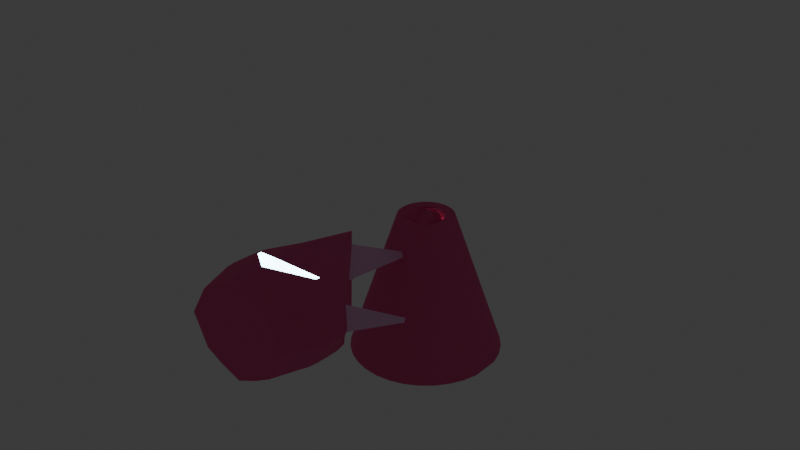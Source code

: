 # Source: Area_2.blend  (saved by Blender 4.3.34; exported with 4.5.12 LTS)
import bpy
from mathutils import Matrix  # noqa: F401  (used for matrix-valued properties, if any)

bpy.ops.wm.read_factory_settings(use_empty=True)
scene = bpy.context.scene
scene.name = 'Scene'

# ---- collections
col_collection = bpy.data.collections.new('Collection'); scene.collection.children.link(col_collection)
col_aggro = bpy.data.collections.new('Aggro'); scene.collection.children.link(col_aggro)
col_evasive = bpy.data.collections.new('Evasive'); scene.collection.children.link(col_evasive)

# ---- materials (node trees are filled in below, after node groups)
mat_instinct_1 = bpy.data.materials.new('Instinct_1')
mat_instinct_1.alpha_threshold = 0.0
mat_instinct_1.use_transparent_shadow = False
mat_instinct_1.roughness = 0.5
mat_instinct_1.line_color = (0.0, 0.0, 0.0, 1.0)
mat_instinct_2 = bpy.data.materials.new('Instinct_2')
mat_instinct_2.alpha_threshold = 0.0
mat_instinct_2.use_transparent_shadow = False
mat_instinct_2.roughness = 0.5
mat_instinct_2.line_color = (0.0, 0.0, 0.0, 1.0)
mat_grey_2 = bpy.data.materials.new('Grey_2')

# ---- material node trees
mat_instinct_1.use_nodes = True; mat_instinct_1.node_tree.nodes.clear()
_N = mat_instinct_1.node_tree.nodes; _L = mat_instinct_1.node_tree.links
n0 = _N.new('ShaderNodeOutputMaterial'); n0.name = 'Material Output'; n0.location = (300, 300)
n1 = _N.new('ShaderNodeBsdfPrincipled'); n1.name = 'Principled BSDF'; n1.location = (10, 300)
n1.inputs[0].default_value = (0.9061, 0.4978, 0.7901, 1.0)
n1.inputs[2].default_value = 1.0
n1.inputs[3].default_value = 1.45
_L.new(n1.outputs[0], n0.inputs[0])
n0.is_active_output = True
mat_instinct_2.use_nodes = True; mat_instinct_2.node_tree.nodes.clear()
_N = mat_instinct_2.node_tree.nodes; _L = mat_instinct_2.node_tree.links
n0 = _N.new('ShaderNodeOutputMaterial'); n0.name = 'Material Output'; n0.location = (300, 300)
n1 = _N.new('ShaderNodeBsdfPrincipled'); n1.name = 'Principled BSDF'; n1.location = (10, 300)
n1.inputs[0].default_value = (0.8304, 0.109, 0.3057, 1.0)
n1.inputs[2].default_value = 1.0
n1.inputs[3].default_value = 1.45
_L.new(n1.outputs[0], n0.inputs[0])
n0.is_active_output = True
mat_grey_2.use_nodes = True; mat_grey_2.node_tree.nodes.clear()
_N = mat_grey_2.node_tree.nodes; _L = mat_grey_2.node_tree.links
n0 = _N.new('ShaderNodeBsdfPrincipled'); n0.name = 'Principled BSDF'; n0.location = (10, 300)
n0.inputs[0].default_value = (0.03076, 0.7362, 0.8352, 1.0)
n0.inputs[2].default_value = 1.0
n0.inputs[27].default_value = (0.7942, 1.0, 1.0, 1.0)
n0.inputs[28].default_value = 8.2
n1 = _N.new('ShaderNodeOutputMaterial'); n1.name = 'Material Output'; n1.location = (300, 300)
n1.target = 'CYCLES'
n2 = _N.new('ShaderNodeOutputMaterial'); n2.name = 'Material Output.001'; n2.location = (300, 80)
n2.target = 'EEVEE'
n3 = _N.new('ShaderNodeMixShader'); n3.name = 'Mix Shader'; n3.location = (300, -140)
n3.label = 'Disable Shadow'
n3.hide = True
n4 = _N.new('ShaderNodeLightPath'); n4.name = 'Light Path'; n4.location = (300, -105)
n4.hide = True
n5 = _N.new('ShaderNodeBsdfTransparent'); n5.name = 'Transparent BSDF'; n5.location = (300, -175)
n5.hide = True
_L.new(n0.outputs[0], n1.inputs[0])
_L.new(n0.outputs[0], n3.inputs[1])
_L.new(n3.outputs[0], n2.inputs[0])
_L.new(n4.outputs[1], n3.inputs[0])
_L.new(n5.outputs[0], n3.inputs[2])
n1.is_active_output = True

# ---- world
world_world = bpy.data.worlds.new('World'); scene.world = world_world
world_world.use_nodes = True; world_world.node_tree.nodes.clear()
_N = world_world.node_tree.nodes; _L = world_world.node_tree.links
n0 = _N.new('ShaderNodeOutputWorld'); n0.name = 'World Output'; n0.location = (300, 300)
n1 = _N.new('ShaderNodeBackground'); n1.name = 'Background'; n1.location = (10, 300)
n1.inputs[0].default_value = (0.05088, 0.05088, 0.05088, 1.0)
_L.new(n1.outputs[0], n0.inputs[0])
n0.is_active_output = True
world_world.color = (0.05088, 0.05088, 0.05088)
world_world.use_sun_shadow = False
world_world.sun_shadow_jitter_overblur = 0.0

# ---- meshes
me_cube_141 = bpy.data.meshes.new('Cube.141')
me_cube_141.from_pydata([(0.252, -0.3841, -0.323), (-0.2827, 0.03469, 0.2612), (0.238, -0.3666, -0.3526), (-0.347, 0.1145, 0.126), (0.2906, -0.3758, -0.3365), (0.1349, 0.2679, 0.1785), (0.2765, -0.3583, -0.366), (0.08378, 0.3313, 0.071), (-0.2562, 0.537, 0.4882), (-0.2862, 0.5743, 0.425), (-0.2573, 0.5735, 0.4108), (-0.2272, 0.5362, 0.474), (0.02415, -0.3214, -0.1422), (-0.01138, -0.2773, -0.217), (0.2339, -0.3014, -0.3249), (0.2556, -0.3284, -0.2792), (-0.159, -0.1636, 0.06167), (-0.2089, -0.1017, -0.04332), (0.1071, 0.02395, -0.09707), (0.1435, -0.02125, -0.02044), (0.2399, -0.3397, -0.3851), (-0.1904, 0.2958, -0.02519), (0.2826, -0.3927, -0.2952), (-0.01516, 0.07831, 0.3435), (-0.2771, 0.5806, 0.4066), (-0.2363, 0.5299, 0.4924), (0.1691, -0.3611, -0.1493), (0.08206, -0.2531, -0.3324), (0.03622, -0.147, 0.1132), (-0.09488, 0.01572, -0.1627)], [], [(16, 1, 3, 17), (29, 21, 7, 18), (18, 7, 5, 19), (28, 23, 1, 16), (20, 6, 4, 22), (5, 7, 10, 11), (24, 9, 8, 25), (3, 1, 8, 9), (23, 5, 11, 25), (21, 3, 9, 24), (22, 26, 12, 0), (6, 14, 15, 4), (20, 27, 14, 6), (0, 12, 13, 2), (26, 28, 16, 12), (14, 18, 19, 15), (27, 29, 18, 14), (12, 16, 17, 13), (13, 17, 29, 27), (15, 19, 28, 26), (2, 13, 27, 20), (4, 15, 26, 22), (7, 21, 24, 10), (1, 23, 25, 8), (10, 24, 25, 11), (2, 20, 22, 0), (19, 5, 23, 28), (17, 3, 21, 29)])
me_cube_141.polygons.foreach_set('use_smooth', [True] * 28)
_k = set([(0, 2), (0, 22), (1, 8), (1, 16), (2, 20), (3, 9), (3, 17), (4, 6), (4, 22), (5, 11), (5, 19), (6, 20), (7, 10), (7, 18), (8, 9), (8, 25), (9, 24), (10, 24), (11, 25), (12, 16), (13, 17), (14, 18), (15, 19), (20, 27), (21, 24), (21, 29), (22, 26), (23, 25), (23, 28), (26, 28), (27, 29)])
me_cube_141.attributes.new('sharp_edge', 'BOOLEAN', 'EDGE').data.foreach_set('value', [ (min(e.vertices), max(e.vertices)) in _k for e in me_cube_141.edges])
_uv = me_cube_141.uv_layers.new(name='UVMap')
_uv.uv.foreach_set('vector', [0.5625, 0.0, 0.625, 0.0, 0.625, 0.25, 0.5625, 0.25, 0.5625, 0.375, 0.625, 0.375, 0.625, 0.5, 0.5625, 0.5, 0.5625, 0.5, 0.625, 0.5, 0.625, 0.75, 0.5625, 0.75, 0.5625, 0.875, 0.625, 0.875, 0.625, 1.0, 0.5625, 1.0, 0.25, 0.5, 0.375, 0.5, 0.375, 0.75, 0.25, 0.75, 0.625, 0.75, 0.625, 0.5, 0.7388, 0.3981, 0.7388, 0.8519, 0.8069, 0.449, 0.875, 0.5, 0.875, 0.75, 0.8069, 0.801, 0.625, 0.25, 0.625, 0.0, 0.625, 0.0, 0.625, 0.25, 0.625, 0.875, 0.625, 0.75, 0.7388, 0.8519, 0.6819, 0.926, 0.625, 0.375, 0.625, 0.25, 0.625, 0.25, 0.6819, 0.324, 0.375, 0.875, 0.5, 0.875, 0.5, 1.0, 0.375, 1.0, 0.375, 0.5, 0.5, 0.5, 0.5, 0.75, 0.375, 0.75, 0.375, 0.375, 0.5, 0.375, 0.5, 0.5, 0.375, 0.5, 0.375, 0.0, 0.5, 0.0, 0.5, 0.25, 0.375, 0.25, 0.5, 0.875, 0.5625, 0.875, 0.5625, 1.0, 0.5, 1.0, 0.5, 0.5, 0.5625, 0.5, 0.5625, 0.75, 0.5, 0.75, 0.5, 0.375, 0.5625, 0.375, 0.5625, 0.5, 0.5, 0.5, 0.5, 0.0, 0.5625, 0.0, 0.5625, 0.25, 0.5, 0.25, 0.5, 0.25, 0.5625, 0.25, 0.5625, 0.375, 0.5, 0.375, 0.5, 0.75, 0.5625, 0.75, 0.5625, 0.875, 0.5, 0.875, 0.375, 0.25, 0.5, 0.25, 0.5, 0.375, 0.375, 0.375, 0.375, 0.75, 0.5, 0.75, 0.5, 0.875, 0.375, 0.875, 0.625, 0.5, 0.625, 0.375, 0.6819, 0.324, 0.7388, 0.3981, 0.625, 1.0, 0.625, 0.875, 0.6819, 0.926, 0.625, 1.0, 0.7388, 0.3981, 0.8069, 0.449, 0.8069, 0.801, 0.7388, 0.8519, 0.125, 0.5, 0.25, 0.5, 0.25, 0.75, 0.125, 0.75, 0.5625, 0.75, 0.625, 0.75, 0.625, 0.875, 0.5625, 0.875, 0.5625, 0.25, 0.625, 0.25, 0.625, 0.375, 0.5625, 0.375])
me_cube_141.materials.append(mat_instinct_1)
me_cube_141.update()
me_cube_004 = bpy.data.meshes.new('Cube.004')
me_cube_004.from_pydata([(-0.252, -0.3841, -0.323), (-0.238, -0.3666, -0.3526), (-0.02415, -0.3214, -0.1422), (-0.2826, -0.3927, -0.2952), (-0.2906, -0.3758, -0.3365), (-0.1691, -0.3611, -0.1493), (-0.2399, -0.3397, -0.3851), (-0.2765, -0.3583, -0.366), (-0.08206, -0.2531, -0.3324), (-0.2339, -0.3014, -0.3249), (0.01138, -0.2773, -0.217), (0.09488, 0.01572, -0.1627), (-0.1071, 0.02395, -0.09707), (0.2089, -0.1017, -0.04332), (0.1904, 0.2958, -0.02519), (-0.08378, 0.3313, 0.071), (0.347, 0.1145, 0.126), (0.2771, 0.5806, 0.4066), (0.2573, 0.5735, 0.4108), (0.2862, 0.5743, 0.425), (0.2363, 0.5299, 0.4924), (0.2562, 0.537, 0.4882), (0.2272, 0.5362, 0.474), (0.01516, 0.07831, 0.3435), (0.2827, 0.0347, 0.2612), (-0.1349, 0.2679, 0.1785), (-0.03622, -0.147, 0.1132), (0.159, -0.1636, 0.06167), (-0.1435, -0.02125, -0.02044), (-0.2556, -0.3284, -0.2792)], [], [(1, 0, 3, 6), (0, 1, 10, 2), (3, 0, 2, 5), (4, 3, 5, 29), (6, 3, 4, 7), (1, 6, 8, 10), (6, 7, 9, 8), (8, 9, 12, 11), (10, 8, 11, 13), (11, 12, 15, 14), (13, 11, 14, 16), (15, 18, 17, 14), (14, 17, 19, 16), (18, 22, 20, 17), (17, 20, 21, 19), (24, 21, 20, 23), (23, 20, 22, 25), (26, 27, 24, 23), (28, 26, 23, 25), (5, 2, 27, 26), (29, 5, 26, 28), (9, 29, 28, 12), (12, 28, 25, 15), (7, 4, 29, 9), (27, 13, 16, 24), (2, 10, 13, 27), (25, 22, 18, 15), (16, 19, 21, 24)])
me_cube_004.polygons.foreach_set('use_smooth', [True] * 28)
_k = set([(0, 1), (0, 3), (1, 6), (2, 27), (3, 4), (3, 5), (4, 7), (5, 26), (6, 7), (6, 8), (8, 11), (9, 12), (10, 13), (11, 14), (12, 15), (13, 16), (14, 17), (15, 18), (16, 19), (17, 18), (17, 19), (19, 21), (20, 21), (20, 22), (20, 23), (21, 24), (22, 25), (23, 26), (24, 27), (25, 28), (28, 29)])
me_cube_004.attributes.new('sharp_edge', 'BOOLEAN', 'EDGE').data.foreach_set('value', [ (min(e.vertices), max(e.vertices)) in _k for e in me_cube_004.edges])
_uv = me_cube_004.uv_layers.new(name='UVMap')
_uv.uv.foreach_set('vector', [0.125, 0.5, 0.125, 0.75, 0.25, 0.75, 0.25, 0.5, 0.375, 0.0, 0.375, 0.25, 0.5, 0.25, 0.5, 0.0, 0.375, 0.875, 0.375, 1.0, 0.5, 1.0, 0.5, 0.875, 0.375, 0.75, 0.375, 0.875, 0.5, 0.875, 0.5, 0.75, 0.25, 0.5, 0.25, 0.75, 0.375, 0.75, 0.375, 0.5, 0.375, 0.25, 0.375, 0.375, 0.5, 0.375, 0.5, 0.25, 0.375, 0.375, 0.375, 0.5, 0.5, 0.5, 0.5, 0.375, 0.5, 0.375, 0.5, 0.5, 0.5625, 0.5, 0.5625, 0.375, 0.5, 0.25, 0.5, 0.375, 0.5625, 0.375, 0.5625, 0.25, 0.5625, 0.375, 0.5625, 0.5, 0.625, 0.5, 0.625, 0.375, 0.5625, 0.25, 0.5625, 0.375, 0.625, 0.375, 0.625, 0.25, 0.625, 0.5, 0.7388, 0.3981, 0.6819, 0.324, 0.625, 0.375, 0.625, 0.375, 0.6819, 0.324, 0.625, 0.25, 0.625, 0.25, 0.7388, 0.3981, 0.7388, 0.8519, 0.8069, 0.801, 0.8069, 0.449, 0.8069, 0.449, 0.8069, 0.801, 0.875, 0.75, 0.875, 0.5, 0.625, 1.0, 0.625, 1.0, 0.6819, 0.926, 0.625, 0.875, 0.625, 0.875, 0.6819, 0.926, 0.7388, 0.8519, 0.625, 0.75, 0.5625, 0.875, 0.5625, 1.0, 0.625, 1.0, 0.625, 0.875, 0.5625, 0.75, 0.5625, 0.875, 0.625, 0.875, 0.625, 0.75, 0.5, 0.875, 0.5, 1.0, 0.5625, 1.0, 0.5625, 0.875, 0.5, 0.75, 0.5, 0.875, 0.5625, 0.875, 0.5625, 0.75, 0.5, 0.5, 0.5, 0.75, 0.5625, 0.75, 0.5625, 0.5, 0.5625, 0.5, 0.5625, 0.75, 0.625, 0.75, 0.625, 0.5, 0.375, 0.5, 0.375, 0.75, 0.5, 0.75, 0.5, 0.5, 0.5625, 0.0, 0.5625, 0.25, 0.625, 0.25, 0.625, 0.0, 0.5, 0.0, 0.5, 0.25, 0.5625, 0.25, 0.5625, 0.0, 0.625, 0.75, 0.7388, 0.8519, 0.7388, 0.3981, 0.625, 0.5, 0.625, 0.25, 0.625, 0.25, 0.625, 0.0, 0.625, 0.0])
me_cube_004.materials.append(mat_instinct_1)
me_cube_004.update()
me_cube_003 = bpy.data.meshes.new('Cube.003')
me_cube_003.from_pydata([(-0.04178, -0.07242, -0.295), (-0.04178, 0.05304, -0.298), (0.04178, -0.07242, -0.295), (0.04178, 0.05304, -0.298), (1.486e-07, 0.1104, -0.2993), (1.16e-08, -0.1298, -0.2937), (-0.05909, -0.009706, -0.2965), (0.05909, -0.009706, -0.2965), (-0.0268, 0.1104, -0.2993), (-0.0268, -0.1297, -0.2937), (0.0268, -0.1297, -0.2937), (0.0268, 0.1104, -0.2993), (1.353e-08, -0.07247, -0.295), (7.592e-08, -0.009667, -0.2965), (8.243e-08, 0.05313, -0.298), (-0.0394, 0.06215, -0.2982), (0.0394, -0.08152, -0.2948), (-0.0394, -0.08152, -0.2948), (0.0394, 0.06215, -0.2982), (2.269e-08, 0.06224, -0.2982), (6.955e-08, -0.08158, -0.2948), (-0.3325, 0.3415, 0.3802), (0.3332, 0.3408, 0.3802), (0.3325, -0.315, 0.397), (-0.0005302, -0.4974, 0.4015), (0.0005303, 0.5502, 0.3762), (0.4712, 0.008643, 0.3868), (-0.4712, 0.009633, 0.3868), (-0.1887, 0.4508, 0.3807), (-0.1887, -0.436, 0.4012), (0.1887, -0.436, 0.4012), (0.1887, 0.4506, 0.3807), (-0.3332, -0.3142, 0.397), (0.3103, 0.3581, 0.3805), (-0.3103, -0.3333, 0.3979), (-0.3096, 0.3588, 0.3805), (0.3096, -0.3339, 0.3979)], [], [(6, 1, 14, 13), (20, 12, 2, 16), (17, 20, 5, 9), (2, 12, 13, 7), (13, 12, 0, 6), (7, 13, 14, 3), (19, 15, 8, 4), (18, 19, 4, 11), (3, 14, 19, 18), (14, 1, 15, 19), (0, 12, 20, 17), (5, 20, 16, 10), (2, 23, 36, 16), (1, 21, 35, 15), (9, 29, 34, 17), (11, 31, 33, 18), (6, 27, 21, 1), (18, 33, 22, 3), (7, 26, 23, 2), (17, 34, 32, 0), (10, 30, 24, 5), (8, 28, 25, 4), (3, 22, 26, 7), (0, 32, 27, 6), (15, 35, 28, 8), (5, 24, 29, 9), (16, 36, 30, 10), (4, 25, 31, 11), (23, 26, 22, 33, 31, 25, 28, 35, 21, 27, 32, 34, 29, 24, 30, 36)])
me_cube_003.polygons.foreach_set('use_smooth', [True] * 29)
me_cube_003.polygons.foreach_set('material_index', [1, 1, 1, 1, 1, 1, 1, 1, 1, 1, 1, 1, 1, 1, 1, 1, 1, 1, 1, 1, 1, 1, 1, 1, 1, 1, 1, 1, 1])
_k = set([(1, 21), (3, 22), (4, 25), (21, 27), (21, 35), (22, 26), (22, 33), (23, 26), (23, 36), (24, 29), (24, 30), (25, 28), (25, 31), (27, 32), (28, 35), (29, 34), (30, 36), (31, 33), (32, 34)])
me_cube_003.attributes.new('sharp_edge', 'BOOLEAN', 'EDGE').data.foreach_set('value', [ (min(e.vertices), max(e.vertices)) in _k for e in me_cube_003.edges])
_uv = me_cube_003.uv_layers.new(name='UVMap')
_uv.uv.foreach_set('vector', [0.375, 0.125, 0.375, 0.25, 0.375, 0.4179, 0.375, 0.625, 0.375, 0.8389, 0.375, 0.8321, 0.375, 0.75, 0.375, 0.7599, 0.375, 0.9901, 0.375, 0.8389, 0.375, 0.875, 0.375, 0.9375, 0.375, 0.75, 0.375, 0.8321, 0.375, 0.625, 0.375, 0.625, 0.375, 0.625, 0.375, 0.8321, 0.375, 1.0, 0.375, 0.125, 0.375, 0.625, 0.375, 0.625, 0.375, 0.4179, 0.375, 0.5, 0.375, 0.4111, 0.375, 0.2599, 0.375, 0.3125, 0.375, 0.375, 0.375, 0.4901, 0.375, 0.4111, 0.375, 0.375, 0.375, 0.4375, 0.375, 0.5, 0.375, 0.4179, 0.375, 0.4111, 0.375, 0.4901, 0.375, 0.4179, 0.375, 0.25, 0.375, 0.2599, 0.375, 0.4111, 0.375, 1.0, 0.375, 0.8321, 0.375, 0.8389, 0.375, 0.9901, 0.375, 0.875, 0.375, 0.8389, 0.375, 0.7599, 0.375, 0.8125, 0.375, 0.75, 0.4708, 0.75, 0.4708, 0.7599, 0.375, 0.7599, 0.375, 0.25, 0.4708, 0.25, 0.4708, 0.2599, 0.375, 0.2599, 0.375, 0.9375, 0.4708, 0.9375, 0.4708, 0.9901, 0.375, 0.9901, 0.375, 0.4375, 0.4708, 0.4375, 0.4708, 0.4901, 0.375, 0.4901, 0.375, 0.125, 0.4708, 0.125, 0.4708, 0.25, 0.375, 0.25, 0.375, 0.4901, 0.4708, 0.4901, 0.4708, 0.5, 0.375, 0.5, 0.375, 0.625, 0.4708, 0.625, 0.4708, 0.75, 0.375, 0.75, 0.375, 0.9901, 0.4708, 0.9901, 0.4708, 1.0, 0.375, 1.0, 0.375, 0.8125, 0.4708, 0.8125, 0.4708, 0.875, 0.375, 0.875, 0.375, 0.3125, 0.4708, 0.3125, 0.4708, 0.375, 0.375, 0.375, 0.375, 0.5, 0.4708, 0.5, 0.4708, 0.625, 0.375, 0.625, 0.375, 0.0, 0.4708, 0.0, 0.4708, 0.125, 0.375, 0.125, 0.375, 0.2599, 0.4708, 0.2599, 0.4708, 0.3125, 0.375, 0.3125, 0.375, 0.875, 0.4708, 0.875, 0.4708, 0.9375, 0.375, 0.9375, 0.375, 0.7599, 0.4708, 0.7599, 0.4708, 0.8125, 0.375, 0.8125, 0.375, 0.375, 0.4708, 0.375, 0.4708, 0.4375, 0.375, 0.4375, 0.4708, 0.75, 0.4708, 0.625, 0.4708, 0.5, 0.4708, 0.4901, 0.4708, 0.4375, 0.4708, 0.375, 0.4708, 0.3125, 0.4708, 0.2599, 0.4708, 0.25, 0.4708, 0.125, 0.4708, 0.0, 0.4708, 0.9901, 0.4708, 0.9375, 0.4708, 0.875, 0.4708, 0.8125, 0.4708, 0.7599])
me_cube_003.materials.append(mat_instinct_1)
me_cube_003.materials.append(mat_instinct_2)
me_cube_003.materials.append(mat_grey_2)
me_cube_003.update()
me_cube_007 = bpy.data.meshes.new('Cube.007')
me_cube_007.from_pydata([(-0.5667, -0.3968, 0.1121), (-0.5612, -0.4154, -0.0616), (-0.5226, -0.411, 0.1711), (-0.7339, 0.01979, 0.007951), (-0.5644, 0.4283, 0.02689), (-0.7922, 0.01423, -0.06961), (-0.5316, 0.02074, 0.1715), (-0.2892, 0.04619, 0.4092), (-0.5206, 0.4456, 0.1472), (-0.2892, 0.5538, 0.3557), (-0.5169, 0.4522, -0.05985), (-0.2939, 0.5489, 0.07136), (-0.5591, 0.434, -0.08465), (-0.5132, 0.4562, -0.1719), (-0.2986, 0.5628, -0.1735), (-0.5538, 0.4364, -0.1716), (-0.5052, 0.4501, -0.2547), (-0.296, 0.5571, -0.2562), (-0.5448, 0.4301, -0.2544), (-0.3921, 0.4274, -0.5757), (-0.2382, 0.5328, -0.578), (-0.4212, 0.4077, -0.5752), (-0.597, -0.00638, -0.5656), (-0.7717, 0.008199, -0.2433), (-0.4222, -0.41, -0.5551), (-0.393, -0.4321, -0.5549), (-0.5465, -0.4256, -0.2314), (-0.5556, -0.426, -0.1484), (-0.5219, -0.4427, -0.2208), (-0.3916, -0.5338, -0.02714), (-0.5301, -0.4431, -0.1378), (-0.395, -0.5319, 0.01149), (-0.5264, -0.4337, -0.03071), (-0.3421, -0.5357, 0.1328), (-0.2892, -0.4656, 0.3852), (-0.001614, -0.6879, 0.2274), (-0.001569, -0.6849, -0.1045), (-0.00166, -0.5441, 0.7157), (0.3422, -0.5358, 0.1305), (0.3953, -0.5323, 0.01151), (0.2892, -0.467, 0.3808), (0.5246, -0.4353, -0.03102), (0.5591, -0.4172, -0.06155), (0.5286, -0.4445, -0.1377), (0.5206, -0.413, 0.1704), (0.5644, -0.3987, 0.1121), (0.5316, 0.01854, 0.1716), (0.7339, 0.01745, 0.008024), (0.2892, 0.04497, 0.4093), (0.5226, 0.4442, 0.148), (0.5667, 0.4266, 0.02694), (0.2892, 0.5531, 0.3602), (0.5187, 0.4509, -0.05946), (0.5612, 0.4325, -0.08461), (0.2939, 0.5487, 0.07363), (0.5148, 0.4551, -0.1719), (0.5556, 0.4351, -0.1716), (0.2986, 0.5624, -0.1735), (0.5067, 0.449, -0.2546), (0.5465, 0.4289, -0.2544), (0.296, 0.5567, -0.2561), (0.3929, 0.4266, -0.5757), (0.4222, 0.4067, -0.5752), (0.2381, 0.5325, -0.578), (0.0006877, 0.6625, -0.5765), (0.001209, 0.6906, -0.2586), (0.001283, 0.6957, -0.1758), (0.001467, 0.6912, 0.2556), (0.001651, 0.6867, 0.687), (-4.626e-06, 0.07131, 0.7014), (0.597, -0.007673, -0.5655), (0.7717, 0.006402, -0.2433), (0.4212, -0.411, -0.5551), (0.5447, -0.4271, -0.2313), (0.3921, -0.4329, -0.5549), (0.2382, -0.5514, -0.5533), (0.5205, -0.4441, -0.2207), (0.3919, -0.5342, -0.02712), (-0.001471, -0.6978, -0.2725), (0.3924, -0.3694, -0.0323), (0.3958, -0.3684, 0.00634), (-0.0009932, -0.5191, -0.2811), (-0.3912, -0.369, -0.03231), (-0.001091, -0.5062, -0.113), (-0.3946, -0.368, 0.006319), (-0.0006968, -0.6315, -0.5503), (-0.2381, -0.5514, -0.5533), (0.5538, -0.4276, -0.1483), (0.7845, 0.009136, -0.1603), (0.7922, 0.0121, -0.06955), (-0.7845, 0.01103, -0.1604), (-2.843e-06, -0.4185, 0.629), (-2.815e-06, 0.1932, 1.367), (-0.2485, -0.1366, 0.3565), (-0.03345, 0.2461, 1.339), (0.2485, -0.1366, 0.3565), (0.03345, 0.2461, 1.339), (-0.5804, -0.1857, 0.1093), (-0.7023, 0.02603, -0.07153), (-0.8137, 0.2737, 0.6121), (-0.3636, 0.02603, 0.08564), (-0.782, 0.3135, 0.6035), (-0.8276, 0.3135, 0.5823), (0.5804, -0.1857, 0.1082), (0.7023, 0.02603, -0.07267), (0.8137, 0.2737, 0.611), (0.3636, 0.02603, 0.0845), (0.782, 0.3135, 0.6023), (0.8276, 0.3135, 0.5812)], [], [(1, 0, 3, 5), (32, 2, 0, 1), (6, 3, 0, 2), (8, 4, 3, 6), (5, 3, 4, 12), (7, 6, 2, 34), (9, 8, 6, 7), (10, 8, 9, 11), (12, 4, 8, 10), (13, 10, 11, 14), (15, 12, 10, 13), (16, 13, 14, 17), (18, 15, 13, 16), (19, 16, 17, 20), (21, 18, 16, 19), (64, 63, 61, 62, 70, 72, 74, 75, 85, 86, 25, 24, 22, 21, 19, 20), (22, 23, 18, 21), (24, 26, 23, 22), (25, 28, 26, 24), (28, 30, 27, 26), (26, 27, 90, 23), (29, 31, 30, 28), (86, 29, 28, 25), (30, 32, 1, 27), (31, 33, 32, 30), (33, 34, 2, 32), (36, 35, 33, 31), (35, 37, 34, 33), (39, 38, 35, 36), (38, 40, 37, 35), (43, 41, 38, 39), (41, 44, 40, 38), (42, 45, 44, 41), (87, 42, 41, 43), (46, 48, 40, 44), (47, 46, 44, 45), (50, 49, 46, 47), (49, 51, 48, 46), (52, 49, 50, 53), (54, 51, 49, 52), (55, 52, 53, 56), (57, 54, 52, 55), (58, 55, 56, 59), (60, 57, 55, 58), (61, 58, 59, 62), (63, 60, 58, 61), (64, 65, 60, 63), (20, 17, 65, 64), (17, 14, 66, 65), (65, 66, 57, 60), (14, 11, 67, 66), (66, 67, 54, 57), (67, 68, 51, 54), (11, 9, 68, 67), (68, 9, 7, 69), (51, 68, 69, 48), (69, 7, 34, 37), (48, 69, 37, 40), (62, 59, 71, 70), (70, 71, 73, 72), (72, 73, 76, 74), (74, 76, 77, 75), (76, 43, 39, 77), (73, 87, 43, 76), (75, 77, 78, 85), (77, 39, 80, 79), (78, 77, 79, 81), (83, 81, 79, 80), (29, 78, 81, 82), (84, 82, 81, 83), (36, 31, 84, 83), (39, 36, 83, 80), (31, 29, 82, 84), (85, 78, 29, 86), (71, 88, 87, 73), (88, 89, 42, 87), (56, 53, 89, 88), (59, 56, 88, 71), (53, 50, 47, 89), (89, 47, 45, 42), (27, 1, 5, 90), (90, 5, 12, 15), (23, 90, 15, 18), (91, 92, 94, 93), (95, 96, 92, 91), (93, 95, 91), (94, 92, 96), (94, 96, 95, 93), (98, 100, 97), (97, 99, 102, 98), (100, 101, 99, 97), (102, 101, 100, 98), (102, 99, 101), (104, 103, 106), (103, 104, 108, 105), (106, 103, 105, 107), (108, 104, 106, 107), (108, 107, 105)])
me_cube_007.polygons.foreach_set('use_smooth', [1, 1, 1, 1, 1, 1, 1, 1, 1, 1, 1, 1, 1, 1, 1, 1, 1, 1, 1, 1, 1, 1, 1, 1, 1, 1, 1, 1, 1, 1, 1, 1, 1, 1, 1, 1, 1, 1, 1, 1, 1, 1, 1, 1, 1, 1, 1, 1, 1, 1, 1, 1, 1, 1, 1, 1, 1, 1, 1, 1, 1, 1, 1, 1, 1, 1, 1, 1, 1, 1, 1, 1, 1, 1, 1, 1, 1, 1, 1, 1, 1, 1, 1, 0, 0, 0, 0, 0, 0, 0, 0, 0, 0, 0, 0, 0, 0, 0])
me_cube_007.polygons.foreach_set('material_index', [1, 1, 1, 1, 1, 1, 1, 1, 1, 1, 1, 1, 1, 1, 1, 1, 1, 1, 1, 1, 1, 1, 1, 1, 1, 1, 1, 1, 1, 1, 1, 1, 1, 1, 1, 1, 1, 1, 1, 1, 1, 1, 1, 1, 1, 1, 1, 1, 1, 1, 1, 1, 1, 1, 1, 1, 1, 1, 1, 1, 1, 1, 1, 1, 1, 2, 2, 2, 2, 2, 2, 2, 2, 1, 1, 1, 1, 1, 1, 1, 1, 1, 1, 0, 0, 0, 0, 0, 0, 0, 0, 0, 0, 0, 0, 0, 0, 0])
_k = set([(0, 2), (0, 3), (2, 34), (3, 4), (3, 5), (4, 8), (4, 12), (5, 90), (8, 9), (9, 68), (12, 15), (15, 18), (18, 21), (19, 20), (19, 21), (20, 64), (21, 22), (22, 23), (22, 24), (23, 90), (24, 25), (25, 86), (29, 31), (29, 78), (31, 36), (34, 37), (36, 39), (37, 40), (37, 69), (39, 77), (40, 44), (44, 45), (45, 47), (47, 50), (47, 89), (49, 50), (49, 51), (50, 53), (51, 68), (53, 56), (56, 59), (59, 62), (61, 62), (61, 63), (62, 70), (63, 64), (64, 65), (65, 66), (66, 67), (67, 68), (68, 69), (70, 71), (70, 72), (71, 88), (72, 74), (74, 75), (75, 85), (77, 78), (85, 86), (88, 89)])
me_cube_007.attributes.new('sharp_edge', 'BOOLEAN', 'EDGE').data.foreach_set('value', [ (min(e.vertices), max(e.vertices)) in _k for e in me_cube_007.edges])
_uv = me_cube_007.uv_layers.new(name='UVMap')
_uv.uv.foreach_set('vector', [0.5938, 0.0, 0.625, 0.0, 0.625, 0.125, 0.5938, 0.125, 0.5938, 0.9901, 0.625, 0.9901, 0.625, 1.0, 0.5938, 1.0, 0.8651, 0.625, 0.875, 0.625, 0.875, 0.75, 0.8651, 0.75, 0.8651, 0.5, 0.875, 0.5, 0.875, 0.625, 0.8651, 0.625, 0.5938, 0.125, 0.625, 0.125, 0.625, 0.25, 0.5938, 0.25, 0.8125, 0.625, 0.8651, 0.625, 0.8651, 0.75, 0.8125, 0.75, 0.8125, 0.5, 0.8651, 0.5, 0.8651, 0.625, 0.8125, 0.625, 0.5938, 0.2599, 0.625, 0.2599, 0.625, 0.3125, 0.5938, 0.3125, 0.5938, 0.25, 0.625, 0.25, 0.625, 0.2599, 0.5938, 0.2599, 0.5625, 0.2599, 0.5938, 0.2599, 0.5938, 0.3125, 0.5625, 0.3125, 0.5625, 0.25, 0.5938, 0.25, 0.5938, 0.2599, 0.5625, 0.2599, 0.5529, 0.2599, 0.5625, 0.2599, 0.5625, 0.3125, 0.5529, 0.3125, 0.5529, 0.25, 0.5625, 0.25, 0.5625, 0.2599, 0.5529, 0.2599, 0.5, 0.2599, 0.5529, 0.2599, 0.5529, 0.3125, 0.5, 0.3125, 0.5, 0.25, 0.5529, 0.25, 0.5529, 0.2599, 0.5, 0.2599, 0.5, 0.375, 0.5, 0.4375, 0.5, 0.4901, 0.5, 0.5, 0.5, 0.625, 0.5, 0.75, 0.5, 0.7599, 0.5, 0.8125, 0.5, 0.875, 0.5, 0.9375, 0.5, 0.9901, 0.5, 0.0, 0.5, 0.125, 0.5, 0.25, 0.5, 0.2599, 0.5, 0.3125, 0.5, 0.125, 0.5529, 0.125, 0.5529, 0.25, 0.5, 0.25, 0.5, 0.0, 0.5529, 0.0, 0.5529, 0.125, 0.5, 0.125, 0.5, 0.9901, 0.5529, 0.9901, 0.5529, 1.0, 0.5, 1.0, 0.5529, 0.9901, 0.5625, 0.9901, 0.5625, 1.0, 0.5529, 1.0, 0.5529, 0.0, 0.5625, 0.0, 0.5625, 0.125, 0.5529, 0.125, 0.5529, 0.9375, 0.5625, 0.9375, 0.5625, 0.9901, 0.5529, 0.9901, 0.5, 0.9375, 0.5529, 0.9375, 0.5529, 0.9901, 0.5, 0.9901, 0.5625, 0.9901, 0.5938, 0.9901, 0.5938, 1.0, 0.5625, 1.0, 0.5625, 0.9375, 0.5938, 0.9375, 0.5938, 0.9901, 0.5625, 0.9901, 0.5938, 0.9375, 0.625, 0.9375, 0.625, 0.9901, 0.5938, 0.9901, 0.5625, 0.875, 0.5938, 0.875, 0.5938, 0.9375, 0.5625, 0.9375, 0.5938, 0.875, 0.625, 0.875, 0.625, 0.9375, 0.5938, 0.9375, 0.5625, 0.8125, 0.5938, 0.8125, 0.5938, 0.875, 0.5625, 0.875, 0.5938, 0.8125, 0.625, 0.8125, 0.625, 0.875, 0.5938, 0.875, 0.5625, 0.7599, 0.5938, 0.7599, 0.5938, 0.8125, 0.5625, 0.8125, 0.5938, 0.7599, 0.625, 0.7599, 0.625, 0.8125, 0.5938, 0.8125, 0.5938, 0.75, 0.625, 0.75, 0.625, 0.7599, 0.5938, 0.7599, 0.5625, 0.75, 0.5938, 0.75, 0.5938, 0.7599, 0.5625, 0.7599, 0.6349, 0.625, 0.6875, 0.625, 0.6875, 0.75, 0.6349, 0.75, 0.625, 0.625, 0.6349, 0.625, 0.6349, 0.75, 0.625, 0.75, 0.625, 0.5, 0.6349, 0.5, 0.6349, 0.625, 0.625, 0.625, 0.6349, 0.5, 0.6875, 0.5, 0.6875, 0.625, 0.6349, 0.625, 0.5938, 0.4901, 0.625, 0.4901, 0.625, 0.5, 0.5938, 0.5, 0.5938, 0.4375, 0.625, 0.4375, 0.625, 0.4901, 0.5938, 0.4901, 0.5625, 0.4901, 0.5938, 0.4901, 0.5938, 0.5, 0.5625, 0.5, 0.5625, 0.4375, 0.5938, 0.4375, 0.5938, 0.4901, 0.5625, 0.4901, 0.5529, 0.4901, 0.5625, 0.4901, 0.5625, 0.5, 0.5529, 0.5, 0.5529, 0.4375, 0.5625, 0.4375, 0.5625, 0.4901, 0.5529, 0.4901, 0.5, 0.4901, 0.5529, 0.4901, 0.5529, 0.5, 0.5, 0.5, 0.5, 0.4375, 0.5529, 0.4375, 0.5529, 0.4901, 0.5, 0.4901, 0.5, 0.375, 0.5529, 0.375, 0.5529, 0.4375, 0.5, 0.4375, 0.5, 0.3125, 0.5529, 0.3125, 0.5529, 0.375, 0.5, 0.375, 0.5529, 0.3125, 0.5625, 0.3125, 0.5625, 0.375, 0.5529, 0.375, 0.5529, 0.375, 0.5625, 0.375, 0.5625, 0.4375, 0.5529, 0.4375, 0.5625, 0.3125, 0.5938, 0.3125, 0.5938, 0.375, 0.5625, 0.375, 0.5625, 0.375, 0.5938, 0.375, 0.5938, 0.4375, 0.5625, 0.4375, 0.5938, 0.375, 0.625, 0.375, 0.625, 0.4375, 0.5938, 0.4375, 0.5938, 0.3125, 0.625, 0.3125, 0.625, 0.375, 0.5938, 0.375, 0.75, 0.5, 0.8125, 0.5, 0.8125, 0.625, 0.75, 0.625, 0.6875, 0.5, 0.75, 0.5, 0.75, 0.625, 0.6875, 0.625, 0.75, 0.625, 0.8125, 0.625, 0.8125, 0.75, 0.75, 0.75, 0.6875, 0.625, 0.75, 0.625, 0.75, 0.75, 0.6875, 0.75, 0.5, 0.5, 0.5529, 0.5, 0.5529, 0.625, 0.5, 0.625, 0.5, 0.625, 0.5529, 0.625, 0.5529, 0.75, 0.5, 0.75, 0.5, 0.75, 0.5529, 0.75, 0.5529, 0.7599, 0.5, 0.7599, 0.5, 0.7599, 0.5529, 0.7599, 0.5529, 0.8125, 0.5, 0.8125, 0.5529, 0.7599, 0.5625, 0.7599, 0.5625, 0.8125, 0.5529, 0.8125, 0.5529, 0.75, 0.5625, 0.75, 0.5625, 0.7599, 0.5529, 0.7599, 0.5, 0.8125, 0.5529, 0.8125, 0.5529, 0.875, 0.5, 0.875, 0.5529, 0.8125, 0.5625, 0.8125, 0.5625, 0.8125, 0.5529, 0.8125, 0.5529, 0.875, 0.5529, 0.8125, 0.5529, 0.8125, 0.5529, 0.875, 0.5625, 0.875, 0.5529, 0.875, 0.5529, 0.8125, 0.5625, 0.8125, 0.5529, 0.9375, 0.5529, 0.875, 0.5529, 0.875, 0.5529, 0.9375, 0.5625, 0.9375, 0.5529, 0.9375, 0.5529, 0.875, 0.5625, 0.875, 0.5625, 0.875, 0.5625, 0.9375, 0.5625, 0.9375, 0.5625, 0.875, 0.5625, 0.8125, 0.5625, 0.875, 0.5625, 0.875, 0.5625, 0.8125, 0.5625, 0.9375, 0.5529, 0.9375, 0.5529, 0.9375, 0.5625, 0.9375, 0.5, 0.875, 0.5529, 0.875, 0.5529, 0.9375, 0.5, 0.9375, 0.5529, 0.625, 0.5625, 0.625, 0.5625, 0.75, 0.5529, 0.75, 0.5625, 0.625, 0.5938, 0.625, 0.5938, 0.75, 0.5625, 0.75, 0.5625, 0.5, 0.5938, 0.5, 0.5938, 0.625, 0.5625, 0.625, 0.5529, 0.5, 0.5625, 0.5, 0.5625, 0.625, 0.5529, 0.625, 0.5938, 0.5, 0.625, 0.5, 0.625, 0.625, 0.5938, 0.625, 0.5938, 0.625, 0.625, 0.625, 0.625, 0.75, 0.5938, 0.75, 0.5625, 0.0, 0.5938, 0.0, 0.5938, 0.125, 0.5625, 0.125, 0.5625, 0.125, 0.5938, 0.125, 0.5938, 0.25, 0.5625, 0.25, 0.5529, 0.125, 0.5625, 0.125, 0.5625, 0.25, 0.5529, 0.25, 0.375, 0.0, 0.625, 0.0, 0.625, 0.25, 0.375, 0.25, 0.375, 0.75, 0.625, 0.75, 0.625, 1.0, 0.375, 1.0, 0.125, 0.5, 0.375, 0.75, 0.125, 0.75, 0.875, 0.5, 0.875, 0.75, 0.625, 0.75, 0.625, 0.25, 0.625, 0.75, 0.375, 0.75, 0.375, 0.25, 0.125, 0.5, 0.375, 0.75, 0.125, 0.75, 0.375, 0.0, 0.625, 0.0, 0.625, 0.25, 0.375, 0.25, 0.375, 0.75, 0.625, 0.75, 0.625, 1.0, 0.375, 1.0, 0.625, 0.25, 0.625, 0.75, 0.375, 0.75, 0.375, 0.25, 0.875, 0.5, 0.875, 0.75, 0.625, 0.75, 0.125, 0.5, 0.125, 0.75, 0.375, 0.75, 0.375, 0.0, 0.375, 0.25, 0.625, 0.25, 0.625, 0.0, 0.375, 0.75, 0.375, 1.0, 0.625, 1.0, 0.625, 0.75, 0.625, 0.25, 0.375, 0.25, 0.375, 0.75, 0.625, 0.75, 0.875, 0.5, 0.625, 0.75, 0.875, 0.75])
me_cube_007.materials.append(mat_instinct_1)
me_cube_007.materials.append(mat_instinct_2)
me_cube_007.materials.append(mat_grey_2)
me_cube_007.update()
me_cylinder_030 = bpy.data.meshes.new('Cylinder.030')
me_cylinder_030.from_pydata([(-7.925e-08, 0.2443, -1.0), (5.96e-08, 1.0, 1.0), (0.2115, -0.1221, -1.0), (0.866, -0.5, 1.0), (-0.2115, -0.1221, -1.0), (-0.866, -0.5, 1.0)], [], [(0, 1, 3, 2), (2, 3, 5, 4), (3, 1, 5), (4, 5, 1, 0), (0, 2, 4)])
_uv = me_cylinder_030.uv_layers.new(name='UVMap')
_uv.uv.foreach_set('vector', [1.0, 0.5, 1.0, 1.0, 0.6667, 1.0, 0.6667, 0.5, 0.6667, 0.5, 0.6667, 1.0, 0.3333, 1.0, 0.3333, 0.5, 0.4578, 0.13, 0.25, 0.49, 0.04215, 0.13, 0.3333, 0.5, 0.3333, 1.0, -5.96e-08, 1.0, -5.96e-08, 0.5, 0.75, 0.49, 0.9578, 0.13, 0.5422, 0.13])
me_cylinder_030.materials.append(mat_instinct_2)
me_cylinder_030.update()
me_cylinder_028 = bpy.data.meshes.new('Cylinder.028')
me_cylinder_028.from_pydata([(-7.547e-10, 0.2469, -1.117), (7.962e-10, 0.09398, 1.117), (0.1489, -0.1235, -1.117), (0.05666, -0.04699, 1.117), (-0.1489, -0.1235, -1.117), (-0.05666, -0.04699, 1.117)], [], [(0, 1, 3, 2), (2, 3, 5, 4), (3, 1, 5), (4, 5, 1, 0), (0, 2, 4)])
_uv = me_cylinder_028.uv_layers.new(name='UVMap')
_uv.uv.foreach_set('vector', [1.0, 0.5, 1.0, 1.0, 0.6667, 1.0, 0.6667, 0.5, 0.6667, 0.5, 0.6667, 1.0, 0.3333, 1.0, 0.3333, 0.5, 0.4578, 0.13, 0.25, 0.49, 0.04215, 0.13, 0.3333, 0.5, 0.3333, 1.0, -5.96e-08, 1.0, -5.96e-08, 0.5, 0.75, 0.49, 0.9578, 0.13, 0.5422, 0.13])
me_cylinder_028.materials.append(mat_instinct_2)
me_cylinder_028.update()
me_cylinder_027 = bpy.data.meshes.new('Cylinder.027')
me_cylinder_027.from_pydata([(-7.547e-10, 0.2469, -1.117), (7.962e-10, 0.09398, 1.117), (0.1489, -0.1235, -1.117), (0.05666, -0.04699, 1.117), (-0.1489, -0.1235, -1.117), (-0.05666, -0.04699, 1.117)], [], [(0, 1, 3, 2), (2, 3, 5, 4), (3, 1, 5), (4, 5, 1, 0), (0, 2, 4)])
_uv = me_cylinder_027.uv_layers.new(name='UVMap')
_uv.uv.foreach_set('vector', [1.0, 0.5, 1.0, 1.0, 0.6667, 1.0, 0.6667, 0.5, 0.6667, 0.5, 0.6667, 1.0, 0.3333, 1.0, 0.3333, 0.5, 0.4578, 0.13, 0.25, 0.49, 0.04215, 0.13, 0.3333, 0.5, 0.3333, 1.0, -5.96e-08, 1.0, -5.96e-08, 0.5, 0.75, 0.49, 0.9578, 0.13, 0.5422, 0.13])
me_cylinder_027.materials.append(mat_instinct_2)
me_cylinder_027.update()
me_cylinder_013 = bpy.data.meshes.new('Cylinder.013')
me_cylinder_013.from_pydata([(0.007874, 1.0, -1.451), (0.007874, 0.2414, 0.5342), (0.203, 0.9808, -1.451), (0.05496, 0.2367, 0.5342), (0.3906, 0.9239, -1.451), (0.1002, 0.223, 0.5342), (0.5634, 0.8315, -1.451), (0.142, 0.2007, 0.5342), (0.715, 0.7071, -1.451), (0.1785, 0.1707, 0.5342), (0.8393, 0.5556, -1.451), (0.2086, 0.1341, 0.5342), (0.9318, 0.3827, -1.451), (0.2309, 0.09235, 0.5342), (0.9887, 0.1951, -1.451), (0.2446, 0.04707, 0.5342), (0.2492, -1.56e-05, 0.5342), (0.9887, -0.1951, -1.451), (0.2446, -0.0471, 0.5342), (0.9318, -0.3827, -1.451), (0.2309, -0.09236, 0.5343), (0.8393, -0.5556, -1.451), (0.2086, -0.134, 0.5346), (0.715, -0.7071, -1.451), (0.1785, -0.1705, 0.5349), (0.5634, -0.8315, -1.451), (0.142, -0.2004, 0.5354), (0.3906, -0.9239, -1.451), (0.1002, -0.2225, 0.5358), (0.203, -0.9808, -1.451), (0.05496, -0.2362, 0.5359), (0.007874, -1.0, -1.451), (0.007874, -0.2408, 0.5358), (-0.1872, -0.9808, -1.451), (-0.03921, -0.2362, 0.5359), (-0.3748, -0.9239, -1.451), (-0.08449, -0.2225, 0.5358), (-0.5477, -0.8315, -1.451), (-0.1262, -0.2004, 0.5354), (-0.6992, -0.7071, -1.451), (-0.1628, -0.1705, 0.5349), (-0.8236, -0.5556, -1.451), (-0.1928, -0.134, 0.5346), (-0.916, -0.3827, -1.451), (-0.2151, -0.09236, 0.5343), (-0.9729, -0.1951, -1.451), (-0.2289, -0.0471, 0.5342), (-0.9921, -1.602e-05, -1.451), (-0.2335, -1.56e-05, 0.5342), (-0.9729, 0.1951, -1.451), (-0.2289, 0.04707, 0.5342), (-0.916, 0.3827, -1.451), (-0.2151, 0.09235, 0.5342), (-0.8236, 0.5556, -1.451), (-0.1928, 0.1341, 0.5342), (-0.6992, 0.7071, -1.451), (-0.1628, 0.1707, 0.5342), (-0.5477, 0.8315, -1.451), (-0.1262, 0.2007, 0.5342), (-0.3748, 0.9239, -1.451), (-0.08449, 0.223, 0.5342), (-0.1872, 0.9808, -1.451), (-0.03921, 0.2367, 0.5342), (0.08023, 0.3637, 0.5342), (0.007874, 0.3709, 0.5342), (0.1498, 0.3426, 0.5342), (0.2139, 0.3084, 0.5342), (0.2701, 0.2622, 0.5342), (0.3162, 0.206, 0.5342), (0.3505, 0.1419, 0.5342), (0.3716, 0.07234, 0.5342), (0.3787, -1.56e-05, 0.5342), (0.3716, -0.07236, 0.5342), (0.3505, -0.1418, 0.5346), (0.3162, -0.2058, 0.5353), (0.2701, -0.2617, 0.5363), (0.2139, -0.3074, 0.5376), (0.1498, -0.3413, 0.5387), (0.08023, -0.3622, 0.5392), (0.007874, -0.3693, 0.5388), (-0.06448, -0.3622, 0.5392), (-0.1341, -0.3413, 0.5387), (-0.1982, -0.3074, 0.5376), (-0.2544, -0.2617, 0.5363), (-0.3005, -0.2058, 0.5353), (-0.3348, -0.1418, 0.5346), (-0.3559, -0.07236, 0.5342), (-0.363, -1.56e-05, 0.5342), (-0.3559, 0.07234, 0.5342), (-0.3348, 0.1419, 0.5342), (-0.3005, 0.206, 0.5342), (-0.2544, 0.2622, 0.5342), (-0.1982, 0.3084, 0.5342), (-0.1341, 0.3426, 0.5342), (-0.06448, 0.3637, 0.5342), (0.05496, 0.2362, 0.3356), (0.007874, 0.2408, 0.3356), (0.1002, 0.2224, 0.3356), (0.142, 0.2001, 0.3356), (0.1785, 0.1701, 0.3356), (0.2086, 0.1335, 0.3356), (0.2309, 0.09182, 0.3356), (0.2446, 0.04654, 0.3356), (0.2492, -0.0005484, 0.3356), (0.2446, -0.04764, 0.3356), (0.2309, -0.09289, 0.3357), (0.2086, -0.1346, 0.3359), (0.1785, -0.171, 0.3363), (0.142, -0.2009, 0.3367), (0.1002, -0.2231, 0.3371), (0.05496, -0.2367, 0.3373), (0.007874, -0.2414, 0.3372), (-0.03921, -0.2367, 0.3373), (-0.08449, -0.2231, 0.3371), (-0.1262, -0.2009, 0.3367), (-0.1628, -0.171, 0.3363), (-0.1928, -0.1346, 0.3359), (-0.2151, -0.09289, 0.3357), (-0.2289, -0.04764, 0.3356), (-0.2335, -0.0005484, 0.3356), (-0.2289, 0.04654, 0.3356), (-0.2151, 0.09182, 0.3356), (-0.1928, 0.1335, 0.3356), (-0.1628, 0.1701, 0.3356), (-0.1262, 0.2001, 0.3356), (-0.08449, 0.2224, 0.3356), (-0.03921, 0.2362, 0.3356)], [], [(53, 90, 91, 55), (55, 91, 92, 57), (2, 63, 65, 4), (57, 92, 93, 59), (59, 93, 94, 61), (8, 67, 68, 10), (87, 88, 49, 47), (49, 88, 89, 51), (78, 79, 31, 29), (84, 85, 43, 41), (51, 89, 90, 53), (83, 84, 41, 39), (80, 81, 35, 33), (85, 86, 45, 43), (81, 82, 37, 35), (86, 87, 47, 45), (73, 74, 21, 19), (75, 76, 25, 23), (77, 78, 29, 27), (82, 83, 39, 37), (74, 75, 23, 21), (72, 73, 19, 17), (76, 77, 27, 25), (10, 68, 69, 12), (12, 69, 70, 14), (14, 70, 71, 72, 17), (64, 63, 2, 0), (4, 65, 66, 6), (61, 94, 64, 0), (0, 2, 4, 6, 8, 10, 12, 14, 17, 19, 21, 23, 25, 27, 29, 31, 33, 35, 37, 39, 41, 43, 45, 47, 49, 51, 53, 55, 57, 59, 61), (1, 3, 63, 64), (3, 5, 65, 63), (5, 7, 66, 65), (7, 9, 67, 66), (9, 11, 68, 67), (11, 13, 69, 68), (13, 15, 70, 69), (15, 16, 71, 70), (16, 18, 72, 71), (18, 20, 73, 72), (20, 22, 74, 73), (22, 24, 75, 74), (24, 26, 76, 75), (26, 28, 77, 76), (28, 30, 78, 77), (30, 32, 79, 78), (32, 34, 80, 79), (34, 36, 81, 80), (36, 38, 82, 81), (38, 40, 83, 82), (40, 42, 84, 83), (42, 44, 85, 84), (44, 46, 86, 85), (46, 48, 87, 86), (48, 50, 88, 87), (50, 52, 89, 88), (52, 54, 90, 89), (54, 56, 91, 90), (56, 58, 92, 91), (58, 60, 93, 92), (60, 62, 94, 93), (62, 1, 64, 94), (6, 66, 67, 8), (13, 11, 100, 101), (38, 36, 113, 114), (79, 80, 33, 31), (112, 111, 96, 126, 125, 124, 123, 122, 121, 120, 119, 118, 117, 116, 115, 114, 113), (95, 96, 111, 110, 109, 108, 107, 106, 105, 104, 103, 102, 101, 100, 99, 98, 97), (40, 38, 114, 115), (15, 13, 101, 102), (42, 40, 115, 116), (16, 15, 102, 103), (44, 42, 116, 117), (18, 16, 103, 104), (46, 44, 117, 118), (20, 18, 104, 105), (48, 46, 118, 119), (22, 20, 105, 106), (50, 48, 119, 120), (24, 22, 106, 107), (52, 50, 120, 121), (26, 24, 107, 108), (54, 52, 121, 122), (28, 26, 108, 109), (3, 1, 96, 95), (56, 54, 122, 123), (30, 28, 109, 110), (5, 3, 95, 97), (58, 56, 123, 124), (32, 30, 110, 111), (7, 5, 97, 98), (60, 58, 124, 125), (34, 32, 111, 112), (9, 7, 98, 99), (62, 60, 125, 126), (36, 34, 112, 113), (11, 9, 99, 100), (1, 62, 126, 96)])
me_cylinder_013.polygons.foreach_set('use_smooth', [True] * 98)
me_cylinder_013.polygons.foreach_set('material_index', [0, 0, 0, 0, 0, 0, 0, 0, 0, 0, 0, 0, 0, 0, 0, 0, 0, 0, 0, 0, 0, 0, 0, 0, 0, 0, 0, 0, 0, 0, 0, 0, 0, 0, 0, 0, 0, 0, 0, 0, 0, 0, 0, 0, 0, 0, 0, 0, 0, 0, 0, 0, 0, 0, 0, 0, 0, 0, 0, 0, 0, 0, 0, 0, 0, 0, 1, 1, 0, 0, 0, 0, 0, 0, 0, 0, 0, 0, 0, 0, 0, 0, 0, 0, 0, 0, 0, 0, 0, 0, 0, 0, 0, 0, 0, 0, 0, 0])
_k = set([(0, 2), (0, 61), (1, 3), (1, 62), (2, 4), (3, 5), (4, 6), (5, 7), (6, 8), (7, 9), (8, 10), (9, 11), (10, 12), (11, 13), (12, 14), (13, 15), (14, 17), (15, 16), (16, 18), (17, 19), (18, 20), (19, 21), (20, 22), (21, 23), (22, 24), (23, 25), (24, 26), (25, 27), (26, 28), (27, 29), (28, 30), (29, 31), (30, 32), (31, 33), (32, 34), (33, 35), (34, 36), (35, 37), (36, 38), (37, 39), (38, 40), (39, 41), (40, 42), (41, 43), (42, 44), (43, 45), (44, 46), (45, 47), (46, 48), (47, 49), (48, 50), (49, 51), (50, 52), (51, 53), (52, 54), (53, 55), (54, 56), (55, 57), (56, 58), (57, 59), (58, 60), (59, 61), (60, 62), (63, 64), (63, 65), (64, 94), (65, 66), (66, 67), (67, 68), (68, 69), (69, 70), (70, 71), (71, 72), (72, 73), (73, 74), (74, 75), (75, 76), (76, 77), (77, 78), (78, 79), (79, 80), (80, 81), (81, 82), (82, 83), (83, 84), (84, 85), (85, 86), (86, 87), (87, 88), (88, 89), (89, 90), (90, 91), (91, 92), (92, 93), (93, 94), (95, 96), (95, 97), (96, 126), (97, 98), (98, 99), (99, 100), (100, 101), (101, 102), (102, 103), (103, 104), (104, 105), (105, 106), (106, 107), (107, 108), (108, 109), (109, 110), (110, 111), (111, 112), (112, 113), (113, 114), (114, 115), (115, 116), (116, 117), (117, 118), (118, 119), (119, 120), (120, 121), (121, 122), (122, 123), (123, 124), (124, 125), (125, 126)])
me_cylinder_013.attributes.new('sharp_edge', 'BOOLEAN', 'EDGE').data.foreach_set('value', [ (min(e.vertices), max(e.vertices)) in _k for e in me_cylinder_013.edges])
_uv = me_cylinder_013.uv_layers.new(name='UVMap')
_uv.uv.foreach_set('vector', [0.1562, 0.5, 0.1562, 1.0, 0.125, 1.0, 0.125, 0.5, 0.125, 0.5, 0.125, 1.0, 0.09375, 1.0, 0.09375, 0.5, 0.9688, 0.5, 0.9688, 1.0, 0.9375, 1.0, 0.9375, 0.5, 0.09375, 0.5, 0.09375, 1.0, 0.0625, 1.0, 0.0625, 0.5, 0.0625, 0.5, 0.0625, 1.0, 0.03125, 1.0, 0.03125, 0.5, 0.875, 0.5, 0.875, 1.0, 0.8438, 1.0, 0.8438, 0.5, 0.25, 1.0, 0.2188, 1.0, 0.2187, 0.5, 0.25, 0.5, 0.2187, 0.5, 0.2188, 1.0, 0.1875, 1.0, 0.1875, 0.5, 0.5312, 1.0, 0.5, 1.0, 0.5, 0.5, 0.5312, 0.5, 0.3437, 1.0, 0.3125, 1.0, 0.3125, 0.5, 0.3438, 0.5, 0.1875, 0.5, 0.1875, 1.0, 0.1562, 1.0, 0.1562, 0.5, 0.375, 1.0, 0.3437, 1.0, 0.3438, 0.5, 0.375, 0.5, 0.4688, 1.0, 0.4375, 1.0, 0.4375, 0.5, 0.4687, 0.5, 0.3125, 1.0, 0.2812, 1.0, 0.2812, 0.5, 0.3125, 0.5, 0.4375, 1.0, 0.4062, 1.0, 0.4062, 0.5, 0.4375, 0.5, 0.2812, 1.0, 0.25, 1.0, 0.25, 0.5, 0.2812, 0.5, 0.6875, 1.0, 0.6562, 1.0, 0.6562, 0.5, 0.6875, 0.5, 0.625, 1.0, 0.5938, 1.0, 0.5938, 0.5, 0.625, 0.5, 0.5625, 1.0, 0.5312, 1.0, 0.5312, 0.5, 0.5625, 0.5, 0.4062, 1.0, 0.375, 1.0, 0.375, 0.5, 0.4062, 0.5, 0.6562, 1.0, 0.625, 1.0, 0.625, 0.5, 0.6562, 0.5, 0.7188, 1.0, 0.6875, 1.0, 0.6875, 0.5, 0.7187, 0.5, 0.5938, 1.0, 0.5625, 1.0, 0.5625, 0.5, 0.5938, 0.5, 0.8438, 0.5, 0.8438, 1.0, 0.8125, 1.0, 0.8125, 0.5, 0.8125, 0.5, 0.8125, 1.0, 0.7812, 1.0, 0.7812, 0.5, 0.7812, 0.5, 0.7812, 1.0, 0.75, 1.0, 0.7188, 1.0, 0.7187, 0.5, 1.0, 1.0, 0.9688, 1.0, 0.9688, 0.5, 1.0, 0.5, 0.9375, 0.5, 0.9375, 1.0, 0.9062, 1.0, 0.9062, 0.5, 0.03125, 0.5, 0.03125, 1.0, 0.0, 1.0, 0.0, 0.5, 0.75, 0.49, 0.7968, 0.4854, 0.8418, 0.4717, 0.8833, 0.4496, 0.9197, 0.4197, 0.9496, 0.3833, 0.9717, 0.3418, 0.9854, 0.2968, 0.9854, 0.2032, 0.9717, 0.1582, 0.9496, 0.1167, 0.9197, 0.08029, 0.8833, 0.05045, 0.8418, 0.02827, 0.7968, 0.01461, 0.75, 0.01, 0.7032, 0.01461, 0.6582, 0.02827, 0.6167, 0.05045, 0.5803, 0.08029, 0.5504, 0.1167, 0.5283, 0.1582, 0.5146, 0.2032, 0.51, 0.25, 0.5146, 0.2968, 0.5283, 0.3418, 0.5504, 0.3833, 0.5803, 0.4197, 0.6167, 0.4496, 0.6582, 0.4717, 0.7032, 0.4854, 0.25, 0.4062, 0.2805, 0.4032, 0.2968, 0.4854, 0.25, 0.49, 0.2805, 0.4032, 0.3098, 0.3943, 0.3418, 0.4717, 0.2968, 0.4854, 0.3098, 0.3943, 0.3368, 0.3799, 0.3833, 0.4496, 0.3418, 0.4717, 0.3368, 0.3799, 0.3604, 0.3604, 0.4197, 0.4197, 0.3833, 0.4496, 0.3604, 0.3604, 0.3799, 0.3368, 0.4496, 0.3833, 0.4197, 0.4197, 0.3799, 0.3368, 0.3943, 0.3098, 0.4717, 0.3418, 0.4496, 0.3833, 0.3943, 0.3098, 0.4032, 0.2805, 0.4854, 0.2968, 0.4717, 0.3418, 0.4032, 0.2805, 0.4062, 0.25, 0.49, 0.25, 0.4854, 0.2968, 0.4062, 0.25, 0.4032, 0.2195, 0.4854, 0.2032, 0.49, 0.25, 0.4032, 0.2195, 0.3943, 0.1902, 0.4717, 0.1582, 0.4854, 0.2032, 0.3943, 0.1902, 0.3799, 0.1632, 0.4496, 0.1167, 0.4717, 0.1582, 0.3799, 0.1632, 0.3604, 0.1396, 0.4197, 0.08029, 0.4496, 0.1167, 0.3604, 0.1396, 0.3368, 0.1201, 0.3833, 0.05045, 0.4197, 0.08029, 0.3368, 0.1201, 0.3098, 0.1057, 0.3418, 0.02827, 0.3833, 0.05045, 0.3098, 0.1057, 0.2805, 0.0968, 0.2968, 0.01461, 0.3418, 0.02827, 0.2805, 0.0968, 0.25, 0.0938, 0.25, 0.01, 0.2968, 0.01461, 0.25, 0.0938, 0.2195, 0.0968, 0.2032, 0.01461, 0.25, 0.01, 0.2195, 0.0968, 0.1902, 0.1057, 0.1582, 0.02827, 0.2032, 0.01461, 0.1902, 0.1057, 0.1632, 0.1201, 0.1167, 0.05045, 0.1582, 0.02827, 0.1632, 0.1201, 0.1396, 0.1396, 0.08029, 0.08029, 0.1167, 0.05045, 0.1396, 0.1396, 0.1201, 0.1632, 0.05045, 0.1167, 0.08029, 0.08029, 0.1201, 0.1632, 0.1057, 0.1902, 0.02827, 0.1582, 0.05045, 0.1167, 0.1057, 0.1902, 0.0968, 0.2195, 0.01461, 0.2032, 0.02827, 0.1582, 0.0968, 0.2195, 0.0938, 0.25, 0.01, 0.25, 0.01461, 0.2032, 0.0938, 0.25, 0.0968, 0.2805, 0.01461, 0.2968, 0.01, 0.25, 0.0968, 0.2805, 0.1057, 0.3098, 0.02827, 0.3418, 0.01461, 0.2968, 0.1057, 0.3098, 0.1201, 0.3368, 0.05045, 0.3833, 0.02827, 0.3418, 0.1201, 0.3368, 0.1396, 0.3604, 0.08029, 0.4197, 0.05045, 0.3833, 0.1396, 0.3604, 0.1632, 0.3799, 0.1167, 0.4496, 0.08029, 0.4197, 0.1632, 0.3799, 0.1902, 0.3943, 0.1582, 0.4717, 0.1167, 0.4496, 0.1902, 0.3943, 0.2195, 0.4032, 0.2032, 0.4854, 0.1582, 0.4717, 0.2195, 0.4032, 0.25, 0.4062, 0.25, 0.49, 0.2032, 0.4854, 0.9062, 0.5, 0.9062, 1.0, 0.875, 1.0, 0.875, 0.5, 0.3943, 0.3098, 0.3799, 0.3368, 0.3799, 0.3368, 0.3943, 0.3098, 0.1632, 0.1201, 0.1902, 0.1057, 0.1902, 0.1057, 0.1632, 0.1201, 0.5, 1.0, 0.4688, 1.0, 0.4687, 0.5, 0.5, 0.5, 0.2195, 0.0968, 0.25, 0.0938, 0.25, 0.4062, 0.2195, 0.4032, 0.1902, 0.3943, 0.1632, 0.3799, 0.1396, 0.3604, 0.1201, 0.3368, 0.1057, 0.3098, 0.0968, 0.2805, 0.0938, 0.25, 0.0968, 0.2195, 0.1057, 0.1902, 0.1201, 0.1632, 0.1396, 0.1396, 0.1632, 0.1201, 0.1902, 0.1057, 0.2805, 0.4032, 0.25, 0.4062, 0.25, 0.0938, 0.2805, 0.0968, 0.3098, 0.1057, 0.3368, 0.1201, 0.3604, 0.1396, 0.3799, 0.1632, 0.3943, 0.1902, 0.4032, 0.2195, 0.4062, 0.25, 0.4032, 0.2805, 0.3943, 0.3098, 0.3799, 0.3368, 0.3604, 0.3604, 0.3368, 0.3799, 0.3098, 0.3943, 0.1396, 0.1396, 0.1632, 0.1201, 0.1632, 0.1201, 0.1396, 0.1396, 0.4032, 0.2805, 0.3943, 0.3098, 0.3943, 0.3098, 0.4032, 0.2805, 0.1201, 0.1632, 0.1396, 0.1396, 0.1396, 0.1396, 0.1201, 0.1632, 0.4062, 0.25, 0.4032, 0.2805, 0.4032, 0.2805, 0.4062, 0.25, 0.1057, 0.1902, 0.1201, 0.1632, 0.1201, 0.1632, 0.1057, 0.1902, 0.4032, 0.2195, 0.4062, 0.25, 0.4062, 0.25, 0.4032, 0.2195, 0.0968, 0.2195, 0.1057, 0.1902, 0.1057, 0.1902, 0.0968, 0.2195, 0.3943, 0.1902, 0.4032, 0.2195, 0.4032, 0.2195, 0.3943, 0.1902, 0.0938, 0.25, 0.0968, 0.2195, 0.0968, 0.2195, 0.0938, 0.25, 0.3799, 0.1632, 0.3943, 0.1902, 0.3943, 0.1902, 0.3799, 0.1632, 0.0968, 0.2805, 0.0938, 0.25, 0.0938, 0.25, 0.0968, 0.2805, 0.3604, 0.1396, 0.3799, 0.1632, 0.3799, 0.1632, 0.3604, 0.1396, 0.1057, 0.3098, 0.0968, 0.2805, 0.0968, 0.2805, 0.1057, 0.3098, 0.3368, 0.1201, 0.3604, 0.1396, 0.3604, 0.1396, 0.3368, 0.1201, 0.1201, 0.3368, 0.1057, 0.3098, 0.1057, 0.3098, 0.1201, 0.3368, 0.3098, 0.1057, 0.3368, 0.1201, 0.3368, 0.1201, 0.3098, 0.1057, 0.2805, 0.4032, 0.25, 0.4062, 0.25, 0.4062, 0.2805, 0.4032, 0.1396, 0.3604, 0.1201, 0.3368, 0.1201, 0.3368, 0.1396, 0.3604, 0.2805, 0.0968, 0.3098, 0.1057, 0.3098, 0.1057, 0.2805, 0.0968, 0.3098, 0.3943, 0.2805, 0.4032, 0.2805, 0.4032, 0.3098, 0.3943, 0.1632, 0.3799, 0.1396, 0.3604, 0.1396, 0.3604, 0.1632, 0.3799, 0.25, 0.0938, 0.2805, 0.0968, 0.2805, 0.0968, 0.25, 0.0938, 0.3368, 0.3799, 0.3098, 0.3943, 0.3098, 0.3943, 0.3368, 0.3799, 0.1902, 0.3943, 0.1632, 0.3799, 0.1632, 0.3799, 0.1902, 0.3943, 0.2195, 0.0968, 0.25, 0.0938, 0.25, 0.0938, 0.2195, 0.0968, 0.3604, 0.3604, 0.3368, 0.3799, 0.3368, 0.3799, 0.3604, 0.3604, 0.2195, 0.4032, 0.1902, 0.3943, 0.1902, 0.3943, 0.2195, 0.4032, 0.1902, 0.1057, 0.2195, 0.0968, 0.2195, 0.0968, 0.1902, 0.1057, 0.3799, 0.3368, 0.3604, 0.3604, 0.3604, 0.3604, 0.3799, 0.3368, 0.25, 0.4062, 0.2195, 0.4032, 0.2195, 0.4032, 0.25, 0.4062])
me_cylinder_013.materials.append(mat_instinct_2)
me_cylinder_013.materials.append(mat_grey_2)
me_cylinder_013.update()
me_cube_162 = bpy.data.meshes.new('Cube.162')
me_cube_162.from_pydata([(-0.3284, -0.2062, 0.00677), (0.0629, -0.2062, 0.4058), (-0.3284, 0.2062, 0.00677), (0.0629, 0.2062, 0.4058), (-0.03918, -0.2062, -0.4058), (0.3047, -0.2062, -0.00677), (-0.03918, 0.2062, -0.4058), (0.3047, 0.2062, -0.00677), (-0.5158, -2.297e-08, 0.01063), (0.09878, -6.209e-10, 0.6373), (-0.06153, -6.209e-10, -0.6373), (0.4785, 5.898e-08, -0.01063)], [], [(8, 9, 3, 2), (2, 3, 7, 6), (10, 11, 5, 4), (4, 5, 1, 0), (8, 10, 4, 0), (11, 9, 1, 5), (7, 3, 9, 11), (2, 6, 10, 8), (6, 7, 11, 10), (0, 1, 9, 8)])
_uv = me_cube_162.uv_layers.new(name='UVMap')
_uv.uv.foreach_set('vector', [0.375, 0.125, 0.625, 0.125, 0.625, 0.25, 0.375, 0.25, 0.375, 0.25, 0.625, 0.25, 0.625, 0.5, 0.375, 0.5, 0.375, 0.625, 0.625, 0.625, 0.625, 0.75, 0.375, 0.75, 0.375, 0.75, 0.625, 0.75, 0.625, 1.0, 0.375, 1.0, 0.125, 0.625, 0.375, 0.625, 0.375, 0.75, 0.125, 0.75, 0.625, 0.625, 0.875, 0.625, 0.875, 0.75, 0.625, 0.75, 0.625, 0.5, 0.875, 0.5, 0.875, 0.625, 0.625, 0.625, 0.125, 0.5, 0.375, 0.5, 0.375, 0.625, 0.125, 0.625, 0.375, 0.5, 0.625, 0.5, 0.625, 0.625, 0.375, 0.625, 0.375, 0.0, 0.625, 0.0, 0.625, 0.125, 0.375, 0.125])
me_cube_162.materials.append(mat_instinct_2)
me_cube_162.update()
me_cube_008 = bpy.data.meshes.new('Cube.008')
me_cube_008.from_pydata([(-0.2518, -0.2548, -0.09737), (-0.1105, -0.2569, -0.5403), (0.0317, -0.1864, 0.4482), (-0.3893, 0.01568, 0.07007), (-0.1164, 0.06069, 0.5657), (-0.3264, 0.1679, -0.2773), (-0.02638, 0.1981, -0.4232), (0.1022, 0.2386, 0.501), (0.2465, 0.2431, 0.07237), (0.3347, -0.1496, 0.3166), (0.3946, -0.00402, -0.04507), (0.1111, -0.07235, -0.5907)], [], [(0, 1, 9, 2), (1, 0, 3, 5), (3, 0, 2, 4), (5, 3, 4, 7), (6, 5, 7, 8), (11, 1, 5, 6), (7, 4, 2, 9), (8, 7, 9, 10), (1, 11, 10, 9), (11, 6, 8, 10)])
_uv = me_cube_008.uv_layers.new(name='UVMap')
_uv.uv.foreach_set('vector', [0.375, 0.0, 0.375, 0.125, 0.625, 0.125, 0.625, 0.0, 0.125, 0.625, 0.125, 0.75, 0.375, 0.75, 0.375, 0.625, 0.375, 0.75, 0.375, 1.0, 0.625, 1.0, 0.625, 0.75, 0.375, 0.625, 0.375, 0.75, 0.625, 0.75, 0.625, 0.625, 0.375, 0.5, 0.375, 0.625, 0.625, 0.625, 0.625, 0.5, 0.125, 0.5, 0.125, 0.625, 0.375, 0.625, 0.375, 0.5, 0.625, 0.625, 0.625, 0.75, 0.875, 0.75, 0.875, 0.625, 0.625, 0.5, 0.625, 0.625, 0.875, 0.625, 0.875, 0.5, 0.375, 0.125, 0.375, 0.25, 0.625, 0.25, 0.625, 0.125, 0.375, 0.25, 0.375, 0.5, 0.625, 0.5, 0.625, 0.25])
me_cube_008.materials.append(mat_instinct_2)
me_cube_008.update()
me_cylinder_001 = bpy.data.meshes.new('Cylinder.001')
me_cylinder_001.from_pydata([(0.4063, -1.019, -0.2318), (0.4378, -0.8254, -0.5723), (0.1111, 0.6546, 1.21), (0.07012, -0.9978, -0.4674), (-1.265, 0.7408, 0.2454), (0.2399, 1.447, -0.1839)], [], [(0, 3, 1), (0, 1, 5, 2), (3, 0, 2, 4), (1, 3, 4, 5), (5, 4, 2)])
_uv = me_cylinder_001.uv_layers.new(name='UVMap')
_uv.uv.foreach_set('vector', [0.75, 0.49, 0.5422, 0.13, 0.9578, 0.13, 1.0, 0.5, 0.6667, 0.5, 0.6667, 1.0, 1.0, 1.0, 0.3333, 0.5, -5.96e-08, 0.5, -5.96e-08, 1.0, 0.3333, 1.0, 0.6667, 0.5, 0.3333, 0.5, 0.3333, 1.0, 0.6667, 1.0, 0.4578, 0.13, 0.04215, 0.13, 0.25, 0.49])
me_cylinder_001.materials.append(mat_instinct_2)
me_cylinder_001.update()
me_cylinder_002 = bpy.data.meshes.new('Cylinder.002')
me_cylinder_002.from_pydata([(0.1755, 0.2562, -1.065), (0.07073, -0.1276, -1.14), (-0.2082, 0.08298, 1.056), (0.3513, -0.09705, -0.9697), (-0.1413, -0.05146, 1.092), (-0.2481, -0.06308, 1.027)], [], [(0, 3, 1), (0, 1, 5, 2), (3, 0, 2, 4), (1, 3, 4, 5), (5, 4, 2)])
_uv = me_cylinder_002.uv_layers.new(name='UVMap')
_uv.uv.foreach_set('vector', [0.75, 0.49, 0.5422, 0.13, 0.9578, 0.13, 1.0, 0.5, 0.6667, 0.5, 0.6667, 1.0, 1.0, 1.0, 0.3333, 0.5, -5.96e-08, 0.5, -5.96e-08, 1.0, 0.3333, 1.0, 0.6667, 0.5, 0.3333, 0.5, 0.3333, 1.0, 0.6667, 1.0, 0.4578, 0.13, 0.04215, 0.13, 0.25, 0.49])
me_cylinder_002.materials.append(mat_instinct_2)
me_cylinder_002.update()
arm_armature_002 = bpy.data.armatures.new('Armature.002')  # bones are not reproduced
arm_armature_003 = bpy.data.armatures.new('Armature.003')  # bones are not reproduced

# ---- objects
ob_cube_153 = bpy.data.objects.new('Cube.153', me_cube_141)
ob_cube_002 = bpy.data.objects.new('Cube.002', me_cube_004)
ob_armature_002 = bpy.data.objects.new('Armature.002', arm_armature_002)
ob_cube_001 = bpy.data.objects.new('Cube.001', me_cube_003)
ob_cube_005 = bpy.data.objects.new('Cube.005', me_cube_007)
ob_cylinder_038 = bpy.data.objects.new('Cylinder.038', me_cylinder_030)
ob_cylinder_036 = bpy.data.objects.new('Cylinder.036', me_cylinder_028)
ob_cylinder_035 = bpy.data.objects.new('Cylinder.035', me_cylinder_027)
ob_cylinder_031 = bpy.data.objects.new('Cylinder.031', me_cylinder_013)
ob_cube_173 = bpy.data.objects.new('Cube.173', me_cube_162)
ob_cube_003 = bpy.data.objects.new('Cube.003', me_cube_008)
ob_cylinder_001 = bpy.data.objects.new('Cylinder.001', me_cylinder_001)
ob_cylinder_002 = bpy.data.objects.new('Cylinder.002', me_cylinder_002)
ob_armature = bpy.data.objects.new('Armature', arm_armature_003)

# ---- transforms, parenting, visibility, modifiers, constraints
ob_cube_153.parent = ob_armature_002
ob_cube_153.matrix_parent_inverse = Matrix(((0.9381, 0.3009, 0.2162, 0.7055), (0.3298, -0.6258, -0.8926, 1.397), (-0.1056, 0.7196, -0.8666, 2.253), (-0.0, -0.0, 0.0, 1.0)))
ob_cube_153.location = (-0.9591, -0.7278, 2.125)
ob_cube_153.scale = (1.0, 1.0, 1.0)
ob_cube_002.parent = ob_armature_002
ob_cube_002.matrix_parent_inverse = Matrix(((0.9381, -0.3009, -0.2162, -0.7055), (-0.3298, -0.6258, -0.8926, 1.397), (0.1056, 0.7196, -0.8666, 2.253), (-0.0, 0.0, 0.0, 1.0)))
ob_cube_002.location = (0.9591, -0.7278, 2.125)
ob_cube_002.scale = (1.0, 1.0, 1.0)
ob_armature_002.location = (-5.96e-09, -0.5267, 2.792)
ob_armature_002.scale = (1.0, 1.0, 0.7919)
ob_cube_001.parent = ob_armature_002
ob_cube_001.matrix_parent_inverse = Matrix(((1.0, -0.0, 0.0, 4.441e-16), (-0.0, 0.0, -1.263, 1.695), (-0.0, 1.0, 0.0, 0.4213), (-0.0, 0.0, -0.0, 1.0)))
ob_cube_001.location = (-1.78e-06, -0.4059, 1.658)
ob_cube_001.scale = (1.0, 1.0, 1.0)
ob_cube_005.parent = ob_armature_002
ob_cube_005.matrix_parent_inverse = Matrix(((1.0, -0.0, -0.0, 4.441e-16), (-0.0, 0.0, 1.263, -4.333), (-0.0, -1.0, 0.0, -0.4213), (0.0, 0.0, -0.0, 1.0)))
ob_cube_005.location = (2.859e-06, -0.384, 3.007)
ob_cube_005.scale = (1.0, 1.0, 1.0)
ob_cylinder_038.parent = ob_armature
ob_cylinder_038.matrix_parent_inverse = Matrix(((0.4947, 0.2141, -0.3591, 1.001), (-0.3157, -0.1732, -0.5383, 0.1559), (-0.274, 0.5862, -0.02792, -0.9281), (-0.0, -0.0, 0.0, 1.0)))
ob_cylinder_038.location = (-1.454, 0.9766, 1.3)
ob_cylinder_038.rotation_euler = (0.4644, 0.4377, 1.284)
ob_cylinder_038.scale = (0.3962, 0.4002, 0.4393)
ob_cylinder_036.parent = ob_armature
ob_cylinder_036.matrix_parent_inverse = Matrix(((0.6477, -4.185e-08, -1.486e-07, 2.225e-07), (3.861e-15, -0.6234, 0.1755, -0.6714), (-1.544e-07, -0.1755, -0.6234, 0.933), (-0.0, 0.0, -0.0, 1.0)))
ob_cylinder_036.location = (0.0, 0.13, 1.45)
ob_cylinder_036.rotation_euler = (1.306, -0.001584, 0.001373)
ob_cylinder_036.scale = (1.607, 1.26, 0.735)
_m = ob_cylinder_036.modifiers.new('Mirror', 'MIRROR')
_m.use_axis = (False, False, False)
ob_cylinder_035.parent = ob_armature
ob_cylinder_035.matrix_parent_inverse = Matrix(((0.6388, 0.1061, 0.0127, 0.7239), (0.1069, -0.6343, -0.07588, 0.3412), (4.168e-06, 0.07694, -0.6431, 2.617), (-0.0, 0.0, 0.0, 1.0)))
ob_cylinder_035.location = (-1.312, 0.5941, 4.094)
ob_cylinder_035.rotation_euler = (1.657, 0.03674, 0.1665)
ob_cylinder_035.scale = (1.216, 1.175, 0.679)
ob_cylinder_031.parent = ob_armature
ob_cylinder_031.matrix_parent_inverse = Matrix(((0.6477, 7.467e-19, -1.464e-17, -3.659e-16), (2.901e-18, -0.6406, 0.09568, -0.598), (-1.437e-17, -0.09568, -0.6406, 1.911), (-0.0, 0.0, 0.0, 1.0)))
ob_cylinder_031.location = (-0.00597, -0.1185, 3.004)
ob_cylinder_031.rotation_euler = (1.433, -0.0, 0.0)
ob_cylinder_031.scale = (0.876, 0.876, 0.837)
ob_cube_173.parent = ob_armature
ob_cube_173.matrix_parent_inverse = Matrix(((0.5211, 0.2924, -0.2499, 0.7236), (-0.3471, 0.1762, -0.5177, 0.4364), (-0.1657, 0.5504, 0.2984, -1.412), (-0.0, -0.0, -0.0, 1.0)))
ob_cube_173.location = (-0.9757, 1.103, 2.26)
ob_cube_173.rotation_euler = (1.383, -0.7884, -0.4879)
ob_cube_173.scale = (1.027, 1.374, 0.7006)
ob_cube_003.parent = ob_armature
ob_cube_003.matrix_parent_inverse = Matrix(((0.5211, -0.2924, 0.2499, -0.7236), (0.3471, 0.1762, -0.5177, 0.4364), (0.1657, 0.5504, 0.2984, -1.412), (-0.0, 0.0, -0.0, 1.0)))
ob_cube_003.location = (0.9776, 1.103, 2.26)
ob_cube_003.rotation_euler = (1.383, -0.7884, -0.4879)
ob_cube_003.scale = (1.027, 1.374, 0.7006)
ob_cylinder_001.parent = ob_armature
ob_cylinder_001.matrix_parent_inverse = Matrix(((0.4947, -0.2141, 0.3591, -1.001), (0.3157, -0.1732, -0.5383, 0.1559), (0.274, 0.5862, -0.02791, -0.9281), (-0.0, 0.0, 0.0, 1.0)))
ob_cylinder_001.location = (1.456, 0.9766, 1.3)
ob_cylinder_001.rotation_euler = (0.4644, 0.4377, 1.284)
ob_cylinder_001.scale = (0.3962, 0.4002, 0.4393)
ob_cylinder_002.parent = ob_armature
ob_cylinder_002.matrix_parent_inverse = Matrix(((0.6388, -0.1061, -0.0127, -0.7239), (-0.1069, -0.6343, -0.07588, 0.3412), (-4.168e-06, 0.07694, -0.6431, 2.617), (-0.0, -0.0, 0.0, 1.0)))
ob_cylinder_002.location = (1.314, 0.5941, 4.094)
ob_cylinder_002.rotation_euler = (1.657, 0.03674, 0.1665)
ob_cylinder_002.scale = (1.216, 1.175, 0.679)
ob_armature.location = (6.276e-16, 1.05, 2.826)
ob_armature.rotation_euler = (1.571, 2.26e-17, 1.153e-18)
ob_armature.scale = (1.544, 1.544, 1.544)

# ---- collection membership
col_aggro.objects.link(ob_cube_153)
col_aggro.objects.link(ob_cube_002)
col_aggro.objects.link(ob_armature_002)
col_aggro.objects.link(ob_cube_001)
col_aggro.objects.link(ob_cube_005)
col_evasive.objects.link(ob_cylinder_038)
col_evasive.objects.link(ob_cylinder_036)
col_evasive.objects.link(ob_cylinder_035)
col_evasive.objects.link(ob_cylinder_031)
col_evasive.objects.link(ob_cube_173)
col_evasive.objects.link(ob_cube_003)
col_evasive.objects.link(ob_cylinder_001)
col_evasive.objects.link(ob_cylinder_002)
col_evasive.objects.link(ob_armature)

# ---- scene / render settings (as saved in the file)
scene.frame_start = 1; scene.frame_end = 40; scene.frame_set(39)
scene.render.engine = 'BLENDER_EEVEE_NEXT'
scene.cycles.sampling_pattern = 'TABULATED_SOBOL'
scene.eevee.ray_tracing_options.trace_max_roughness = 0.0
bpy.context.view_layer.update()

# ---- added for rendering (the .blend has no active camera): camera
cam_auto = bpy.data.cameras.new('AutoCamera')
cam_auto.lens = 50.0
cam_auto.sensor_width = 36.0
cam_auto.clip_end = 1000.0
ob_auto_camera = bpy.data.objects.new('AutoCamera', cam_auto)
scene.collection.objects.link(ob_auto_camera)
ob_auto_camera.location = (6.76849, -7.51998, 8.37506)
ob_auto_camera.rotation_euler = (1.09748, -7.21219e-08, 0.694738)
scene.camera = ob_auto_camera
bpy.context.view_layer.update()
